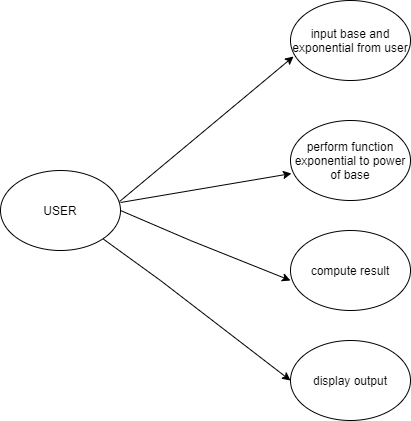

The diagram above was exported from draw.io. Its source (the exported page's mxGraphModel, read from the mxfile embedded in the PNG):
<mxGraphModel dx="852" dy="494" grid="1" gridSize="10" guides="1" tooltips="1" connect="1" arrows="1" fold="1" page="1" pageScale="1" pageWidth="827" pageHeight="1169" math="0" shadow="0">
  <root>
    <mxCell id="WIyWlLk6GJQsqaUBKTNV-0" />
    <mxCell id="WIyWlLk6GJQsqaUBKTNV-1" parent="WIyWlLk6GJQsqaUBKTNV-0" />
    <mxCell id="PymQh8zYQhmgbkrizCq9-5" style="edgeStyle=none;rounded=0;orthogonalLoop=1;jettySize=auto;html=1;entryX=0.025;entryY=0.7;entryDx=0;entryDy=0;entryPerimeter=0;exitX=0.992;exitY=0.388;exitDx=0;exitDy=0;exitPerimeter=0;" edge="1" parent="WIyWlLk6GJQsqaUBKTNV-1" source="PymQh8zYQhmgbkrizCq9-0" target="PymQh8zYQhmgbkrizCq9-1">
      <mxGeometry relative="1" as="geometry" />
    </mxCell>
    <mxCell id="PymQh8zYQhmgbkrizCq9-6" style="edgeStyle=none;rounded=0;orthogonalLoop=1;jettySize=auto;html=1;entryX=0.008;entryY=0.663;entryDx=0;entryDy=0;entryPerimeter=0;" edge="1" parent="WIyWlLk6GJQsqaUBKTNV-1" target="PymQh8zYQhmgbkrizCq9-2">
      <mxGeometry relative="1" as="geometry">
        <mxPoint x="230" y="262" as="sourcePoint" />
      </mxGeometry>
    </mxCell>
    <mxCell id="PymQh8zYQhmgbkrizCq9-9" style="edgeStyle=none;rounded=0;orthogonalLoop=1;jettySize=auto;html=1;exitX=1;exitY=0.5;exitDx=0;exitDy=0;entryX=0;entryY=0.625;entryDx=0;entryDy=0;entryPerimeter=0;" edge="1" parent="WIyWlLk6GJQsqaUBKTNV-1" source="PymQh8zYQhmgbkrizCq9-0" target="PymQh8zYQhmgbkrizCq9-3">
      <mxGeometry relative="1" as="geometry">
        <Array as="points">
          <mxPoint x="300" y="300" />
        </Array>
      </mxGeometry>
    </mxCell>
    <mxCell id="PymQh8zYQhmgbkrizCq9-10" style="edgeStyle=none;rounded=0;orthogonalLoop=1;jettySize=auto;html=1;exitX=1;exitY=1;exitDx=0;exitDy=0;entryX=0;entryY=0.5;entryDx=0;entryDy=0;" edge="1" parent="WIyWlLk6GJQsqaUBKTNV-1" source="PymQh8zYQhmgbkrizCq9-0" target="PymQh8zYQhmgbkrizCq9-4">
      <mxGeometry relative="1" as="geometry">
        <Array as="points">
          <mxPoint x="270" y="340" />
        </Array>
      </mxGeometry>
    </mxCell>
    <mxCell id="PymQh8zYQhmgbkrizCq9-0" value="USER" style="ellipse;whiteSpace=wrap;html=1;" vertex="1" parent="WIyWlLk6GJQsqaUBKTNV-1">
      <mxGeometry x="110" y="230" width="120" height="80" as="geometry" />
    </mxCell>
    <mxCell id="PymQh8zYQhmgbkrizCq9-1" value="input base and exponential from user" style="ellipse;whiteSpace=wrap;html=1;" vertex="1" parent="WIyWlLk6GJQsqaUBKTNV-1">
      <mxGeometry x="400" y="60" width="120" height="80" as="geometry" />
    </mxCell>
    <mxCell id="PymQh8zYQhmgbkrizCq9-2" value="perform function exponential to power of base" style="ellipse;whiteSpace=wrap;html=1;" vertex="1" parent="WIyWlLk6GJQsqaUBKTNV-1">
      <mxGeometry x="400" y="180" width="120" height="80" as="geometry" />
    </mxCell>
    <mxCell id="PymQh8zYQhmgbkrizCq9-3" value="compute result" style="ellipse;whiteSpace=wrap;html=1;" vertex="1" parent="WIyWlLk6GJQsqaUBKTNV-1">
      <mxGeometry x="400" y="290" width="120" height="80" as="geometry" />
    </mxCell>
    <mxCell id="PymQh8zYQhmgbkrizCq9-4" value="display output" style="ellipse;whiteSpace=wrap;html=1;" vertex="1" parent="WIyWlLk6GJQsqaUBKTNV-1">
      <mxGeometry x="400" y="400" width="120" height="80" as="geometry" />
    </mxCell>
  </root>
</mxGraphModel>